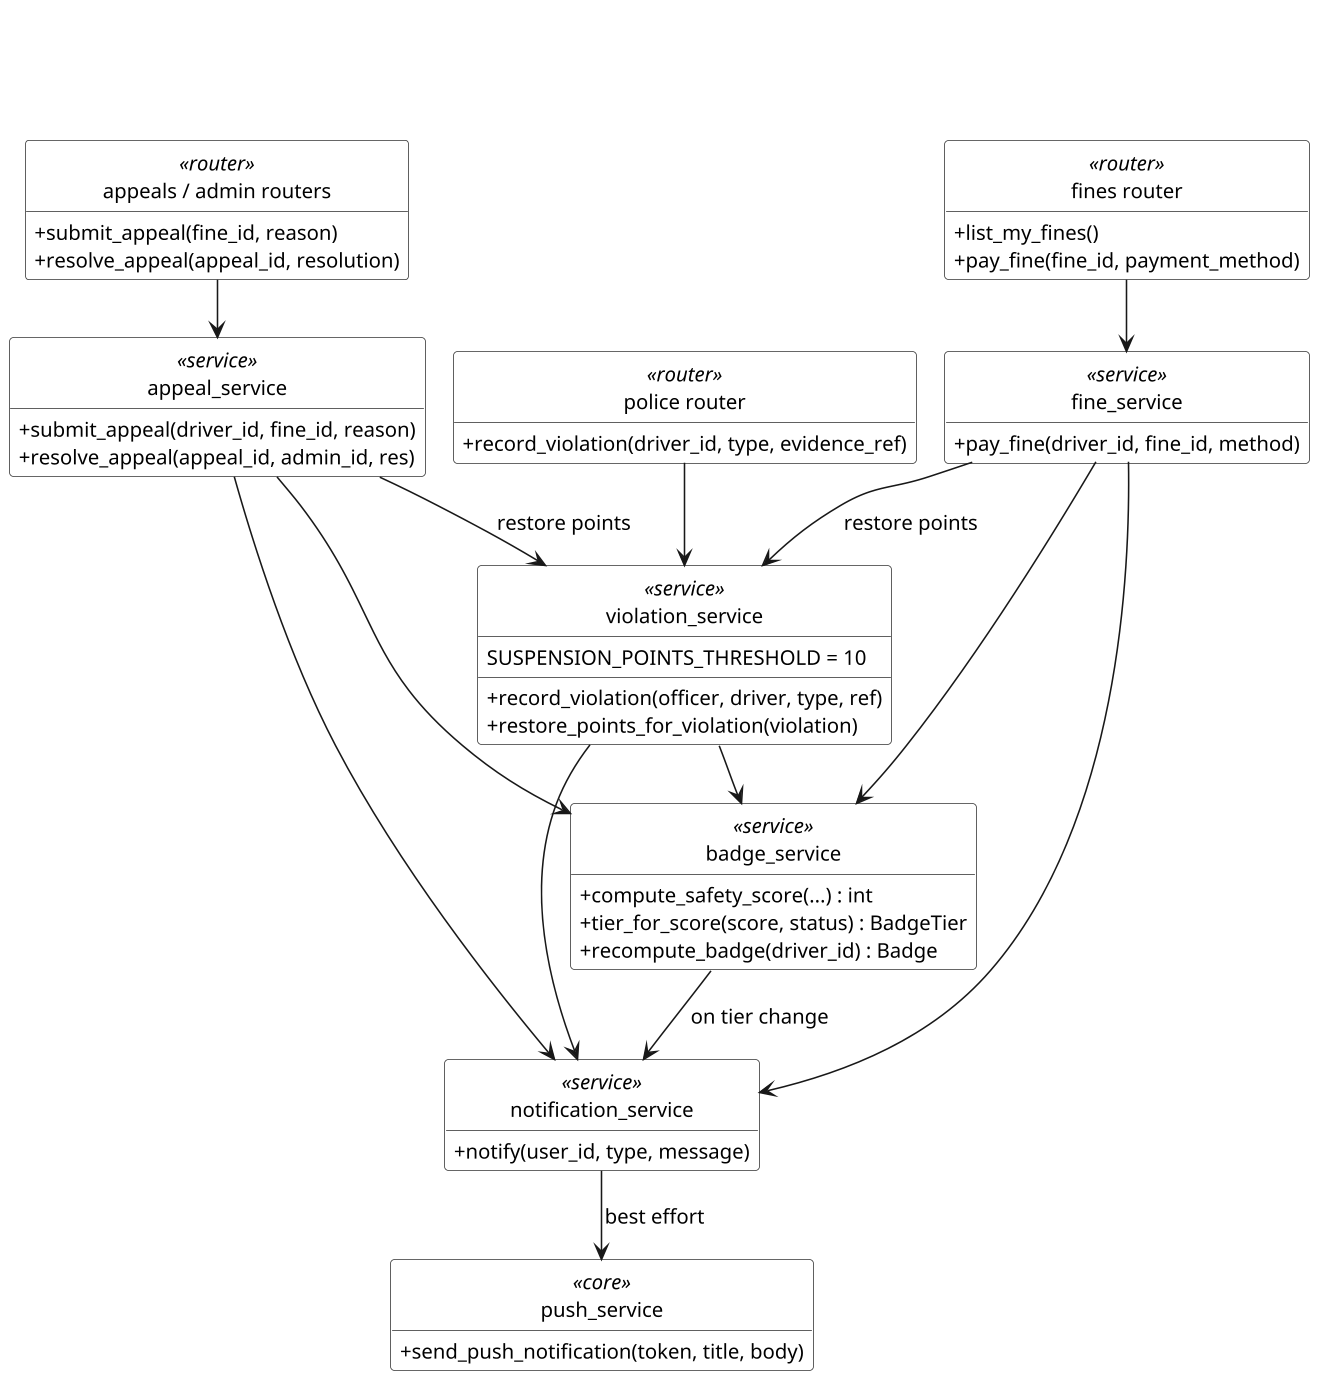

The diagram above was rendered by PlantUML. Its source (embedded in the PNG):
@startuml ch4-class-enforcement-services
skinparamlocked dpi 150
!pragma layout smetana
title \n\n
skinparam shadowing false
skinparam defaultFontName Arial
skinparam defaultFontSize 13
skinparam monochrome true
skinparam classAttributeIconSize 0
skinparam class {
  BackgroundColor #FFFFFF
  BorderColor #333333
}
hide circle
hide empty members
set separator none

class "police router" as PR <<router>> {
  +record_violation(driver_id, type, evidence_ref)
}
class "fines router" as FR <<router>> {
  +list_my_fines()
  +pay_fine(fine_id, payment_method)
}
class "appeals / admin routers" as APR <<router>> {
  +submit_appeal(fine_id, reason)
  +resolve_appeal(appeal_id, resolution)
}
class "violation_service" as VS <<service>> {
  SUSPENSION_POINTS_THRESHOLD = 10
  +record_violation(officer, driver, type, ref)
  +restore_points_for_violation(violation)
}
class "fine_service" as FS <<service>> {
  +pay_fine(driver_id, fine_id, method)
}
class "appeal_service" as AS <<service>> {
  +submit_appeal(driver_id, fine_id, reason)
  +resolve_appeal(appeal_id, admin_id, res)
}
class "badge_service" as BS <<service>> {
  +compute_safety_score(...) : int
  +tier_for_score(score, status) : BadgeTier
  +recompute_badge(driver_id) : Badge
}
class "notification_service" as NS <<service>> {
  +notify(user_id, type, message)
}
class "push_service" as PU <<core>> {
  +send_push_notification(token, title, body)
}

PR --> VS
FR --> FS
APR --> AS
FS --> VS : restore points
AS --> VS : restore points
VS --> BS
FS --> BS
AS --> BS
VS --> NS
FS --> NS
AS --> NS
BS --> NS : on tier change
NS --> PU : best effort
@enduml